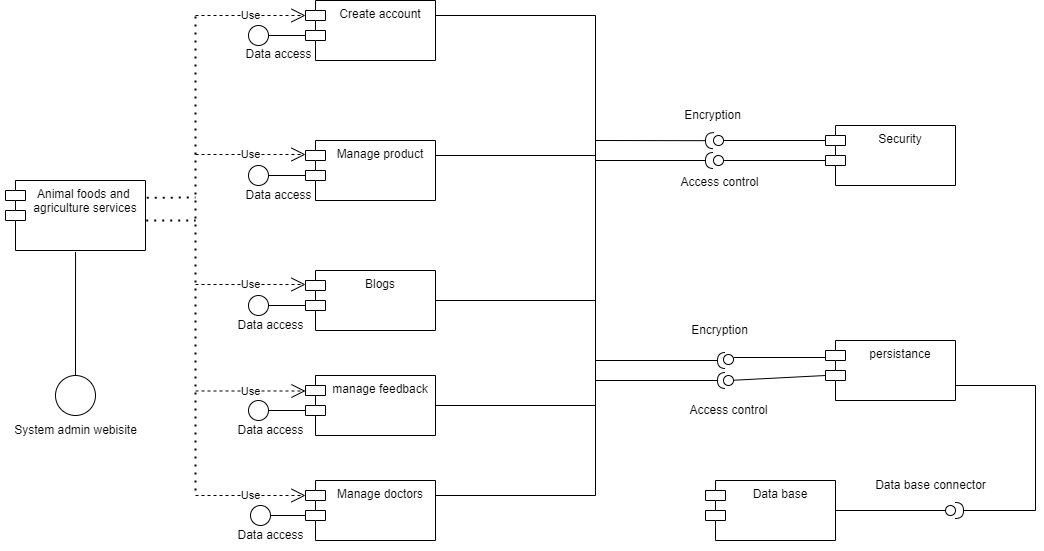

The diagram above was exported from draw.io. Its source (the exported page's mxGraphModel, read from the mxfile embedded in the PNG):
<mxGraphModel dx="1020" dy="539" grid="1" gridSize="10" guides="1" tooltips="1" connect="1" arrows="1" fold="1" page="1" pageScale="1" pageWidth="1600" pageHeight="900" math="0" shadow="0">
  <root>
    <mxCell id="0" />
    <mxCell id="1" parent="0" />
    <mxCell id="CCeVfcZohiiqwa3lVRY--1" value="" style="ellipse;whiteSpace=wrap;html=1;" parent="1" vertex="1">
      <mxGeometry x="100" y="395" width="40" height="40" as="geometry" />
    </mxCell>
    <mxCell id="CCeVfcZohiiqwa3lVRY--2" value="System admin webisite" style="text;html=1;align=center;verticalAlign=middle;resizable=0;points=[];autosize=1;strokeColor=none;fillColor=none;" parent="1" vertex="1">
      <mxGeometry x="45" y="435" width="150" height="30" as="geometry" />
    </mxCell>
    <mxCell id="CCeVfcZohiiqwa3lVRY--8" value="" style="endArrow=none;html=1;rounded=0;entryX=0.417;entryY=1.017;entryDx=0;entryDy=0;entryPerimeter=0;exitX=0.5;exitY=0;exitDx=0;exitDy=0;" parent="1" source="CCeVfcZohiiqwa3lVRY--1" edge="1">
      <mxGeometry width="50" height="50" relative="1" as="geometry">
        <mxPoint x="110" y="360" as="sourcePoint" />
        <mxPoint x="120.03999999999996" y="271.36" as="targetPoint" />
      </mxGeometry>
    </mxCell>
    <mxCell id="CCeVfcZohiiqwa3lVRY--13" value="" style="endArrow=none;dashed=1;html=1;dashPattern=1 3;strokeWidth=2;rounded=0;exitX=1.011;exitY=0.342;exitDx=0;exitDy=0;exitPerimeter=0;" parent="1" edge="1">
      <mxGeometry width="50" height="50" relative="1" as="geometry">
        <mxPoint x="191.31999999999994" y="217.36" as="sourcePoint" />
        <mxPoint x="240" y="217" as="targetPoint" />
      </mxGeometry>
    </mxCell>
    <mxCell id="CCeVfcZohiiqwa3lVRY--14" value="" style="endArrow=none;dashed=1;html=1;dashPattern=1 3;strokeWidth=2;rounded=0;exitX=1.006;exitY=0.625;exitDx=0;exitDy=0;exitPerimeter=0;" parent="1" edge="1">
      <mxGeometry width="50" height="50" relative="1" as="geometry">
        <mxPoint x="190.72000000000003" y="240" as="sourcePoint" />
        <mxPoint x="240" y="240" as="targetPoint" />
      </mxGeometry>
    </mxCell>
    <mxCell id="CCeVfcZohiiqwa3lVRY--15" value="" style="endArrow=none;dashed=1;html=1;dashPattern=1 3;strokeWidth=2;rounded=0;" parent="1" edge="1">
      <mxGeometry width="50" height="50" relative="1" as="geometry">
        <mxPoint x="240" y="510" as="sourcePoint" />
        <mxPoint x="240" y="30" as="targetPoint" />
      </mxGeometry>
    </mxCell>
    <mxCell id="CCeVfcZohiiqwa3lVRY--18" value="Manage product" style="shape=module;align=left;spacingLeft=20;align=center;verticalAlign=top;" parent="1" vertex="1">
      <mxGeometry x="350" y="160" width="130" height="60" as="geometry" />
    </mxCell>
    <mxCell id="CCeVfcZohiiqwa3lVRY--19" value="Create account" style="shape=module;align=left;spacingLeft=20;align=center;verticalAlign=top;" parent="1" vertex="1">
      <mxGeometry x="350" y="20" width="130" height="60" as="geometry" />
    </mxCell>
    <mxCell id="CCeVfcZohiiqwa3lVRY--23" value="Use" style="endArrow=open;endSize=12;dashed=1;html=1;rounded=0;entryX=0;entryY=0;entryDx=0;entryDy=15;entryPerimeter=0;" parent="1" target="CCeVfcZohiiqwa3lVRY--19" edge="1">
      <mxGeometry width="160" relative="1" as="geometry">
        <mxPoint x="240" y="35" as="sourcePoint" />
        <mxPoint x="440" y="100" as="targetPoint" />
      </mxGeometry>
    </mxCell>
    <mxCell id="CCeVfcZohiiqwa3lVRY--25" value="" style="ellipse;whiteSpace=wrap;html=1;aspect=fixed;" parent="1" vertex="1">
      <mxGeometry x="293" y="45" width="20" height="20" as="geometry" />
    </mxCell>
    <mxCell id="CCeVfcZohiiqwa3lVRY--26" value="" style="endArrow=none;html=1;rounded=0;exitX=1;exitY=0.5;exitDx=0;exitDy=0;entryX=0;entryY=0;entryDx=0;entryDy=35;entryPerimeter=0;" parent="1" source="CCeVfcZohiiqwa3lVRY--25" target="CCeVfcZohiiqwa3lVRY--19" edge="1">
      <mxGeometry width="50" height="50" relative="1" as="geometry">
        <mxPoint x="320" y="150" as="sourcePoint" />
        <mxPoint x="370" y="100" as="targetPoint" />
      </mxGeometry>
    </mxCell>
    <mxCell id="CCeVfcZohiiqwa3lVRY--28" value="Data access" style="text;html=1;align=center;verticalAlign=middle;resizable=0;points=[];autosize=1;strokeColor=none;fillColor=none;" parent="1" vertex="1">
      <mxGeometry x="278" y="59" width="90" height="30" as="geometry" />
    </mxCell>
    <mxCell id="CCeVfcZohiiqwa3lVRY--29" value="Use" style="endArrow=open;endSize=12;dashed=1;html=1;rounded=0;entryX=0;entryY=0;entryDx=0;entryDy=15;entryPerimeter=0;" parent="1" edge="1">
      <mxGeometry width="160" relative="1" as="geometry">
        <mxPoint x="240" y="174" as="sourcePoint" />
        <mxPoint x="350" y="174" as="targetPoint" />
      </mxGeometry>
    </mxCell>
    <mxCell id="CCeVfcZohiiqwa3lVRY--30" value="" style="ellipse;whiteSpace=wrap;html=1;aspect=fixed;" parent="1" vertex="1">
      <mxGeometry x="293" y="185" width="20" height="20" as="geometry" />
    </mxCell>
    <mxCell id="CCeVfcZohiiqwa3lVRY--31" value="" style="endArrow=none;html=1;rounded=0;exitX=1;exitY=0.5;exitDx=0;exitDy=0;entryX=0;entryY=0;entryDx=0;entryDy=35;entryPerimeter=0;" parent="1" source="CCeVfcZohiiqwa3lVRY--30" target="CCeVfcZohiiqwa3lVRY--18" edge="1">
      <mxGeometry width="50" height="50" relative="1" as="geometry">
        <mxPoint x="320" y="280" as="sourcePoint" />
        <mxPoint x="370" y="230" as="targetPoint" />
      </mxGeometry>
    </mxCell>
    <mxCell id="CCeVfcZohiiqwa3lVRY--32" value="Data access" style="text;html=1;align=center;verticalAlign=middle;resizable=0;points=[];autosize=1;strokeColor=none;fillColor=none;" parent="1" vertex="1">
      <mxGeometry x="278" y="200" width="90" height="30" as="geometry" />
    </mxCell>
    <mxCell id="CCeVfcZohiiqwa3lVRY--33" value="Blogs" style="shape=module;align=left;spacingLeft=20;align=center;verticalAlign=top;" parent="1" vertex="1">
      <mxGeometry x="350" y="290" width="130" height="60" as="geometry" />
    </mxCell>
    <mxCell id="CCeVfcZohiiqwa3lVRY--34" value="Use" style="endArrow=open;endSize=12;dashed=1;html=1;rounded=0;entryX=0;entryY=0;entryDx=0;entryDy=15;entryPerimeter=0;" parent="1" edge="1">
      <mxGeometry width="160" relative="1" as="geometry">
        <mxPoint x="240" y="304" as="sourcePoint" />
        <mxPoint x="350" y="304" as="targetPoint" />
      </mxGeometry>
    </mxCell>
    <mxCell id="CCeVfcZohiiqwa3lVRY--35" value="" style="ellipse;whiteSpace=wrap;html=1;aspect=fixed;" parent="1" vertex="1">
      <mxGeometry x="293" y="315" width="20" height="20" as="geometry" />
    </mxCell>
    <mxCell id="CCeVfcZohiiqwa3lVRY--36" value="" style="endArrow=none;html=1;rounded=0;exitX=1;exitY=0.5;exitDx=0;exitDy=0;entryX=0;entryY=0;entryDx=0;entryDy=35;entryPerimeter=0;" parent="1" source="CCeVfcZohiiqwa3lVRY--35" target="CCeVfcZohiiqwa3lVRY--33" edge="1">
      <mxGeometry width="50" height="50" relative="1" as="geometry">
        <mxPoint x="340" y="420" as="sourcePoint" />
        <mxPoint x="390" y="370" as="targetPoint" />
      </mxGeometry>
    </mxCell>
    <mxCell id="CCeVfcZohiiqwa3lVRY--37" value="Data access" style="text;html=1;align=center;verticalAlign=middle;resizable=0;points=[];autosize=1;strokeColor=none;fillColor=none;" parent="1" vertex="1">
      <mxGeometry x="270" y="330" width="90" height="30" as="geometry" />
    </mxCell>
    <mxCell id="CCeVfcZohiiqwa3lVRY--38" value="manage feedback" style="shape=module;align=left;spacingLeft=20;align=center;verticalAlign=top;" parent="1" vertex="1">
      <mxGeometry x="350" y="395" width="130" height="60" as="geometry" />
    </mxCell>
    <mxCell id="CCeVfcZohiiqwa3lVRY--39" value="Use" style="endArrow=open;endSize=12;dashed=1;html=1;rounded=0;entryX=0;entryY=0;entryDx=0;entryDy=15;entryPerimeter=0;" parent="1" edge="1">
      <mxGeometry width="160" relative="1" as="geometry">
        <mxPoint x="240" y="410.5" as="sourcePoint" />
        <mxPoint x="350" y="410.5" as="targetPoint" />
      </mxGeometry>
    </mxCell>
    <mxCell id="CCeVfcZohiiqwa3lVRY--40" value="" style="ellipse;whiteSpace=wrap;html=1;aspect=fixed;" parent="1" vertex="1">
      <mxGeometry x="293" y="420" width="20" height="20" as="geometry" />
    </mxCell>
    <mxCell id="CCeVfcZohiiqwa3lVRY--41" value="" style="endArrow=none;html=1;rounded=0;exitX=1;exitY=0.5;exitDx=0;exitDy=0;entryX=0;entryY=0;entryDx=0;entryDy=35;entryPerimeter=0;" parent="1" source="CCeVfcZohiiqwa3lVRY--40" target="CCeVfcZohiiqwa3lVRY--38" edge="1">
      <mxGeometry width="50" height="50" relative="1" as="geometry">
        <mxPoint x="330" y="540" as="sourcePoint" />
        <mxPoint x="380" y="490" as="targetPoint" />
      </mxGeometry>
    </mxCell>
    <mxCell id="CCeVfcZohiiqwa3lVRY--42" value="Data access" style="text;html=1;align=center;verticalAlign=middle;resizable=0;points=[];autosize=1;strokeColor=none;fillColor=none;" parent="1" vertex="1">
      <mxGeometry x="270" y="435" width="90" height="30" as="geometry" />
    </mxCell>
    <mxCell id="CCeVfcZohiiqwa3lVRY--43" value="Manage doctors" style="shape=module;align=left;spacingLeft=20;align=center;verticalAlign=top;" parent="1" vertex="1">
      <mxGeometry x="350" y="500" width="130" height="60" as="geometry" />
    </mxCell>
    <mxCell id="CCeVfcZohiiqwa3lVRY--44" value="Use" style="endArrow=open;endSize=12;dashed=1;html=1;rounded=0;entryX=0;entryY=0;entryDx=0;entryDy=15;entryPerimeter=0;" parent="1" edge="1">
      <mxGeometry width="160" relative="1" as="geometry">
        <mxPoint x="240" y="515" as="sourcePoint" />
        <mxPoint x="350" y="515" as="targetPoint" />
      </mxGeometry>
    </mxCell>
    <mxCell id="CCeVfcZohiiqwa3lVRY--45" value="" style="ellipse;whiteSpace=wrap;html=1;aspect=fixed;" parent="1" vertex="1">
      <mxGeometry x="295" y="525" width="20" height="20" as="geometry" />
    </mxCell>
    <mxCell id="CCeVfcZohiiqwa3lVRY--46" value="" style="endArrow=none;html=1;rounded=0;exitX=1;exitY=0.5;exitDx=0;exitDy=0;entryX=0;entryY=0;entryDx=0;entryDy=35;entryPerimeter=0;" parent="1" source="CCeVfcZohiiqwa3lVRY--45" target="CCeVfcZohiiqwa3lVRY--43" edge="1">
      <mxGeometry width="50" height="50" relative="1" as="geometry">
        <mxPoint x="320" y="620" as="sourcePoint" />
        <mxPoint x="370" y="570" as="targetPoint" />
      </mxGeometry>
    </mxCell>
    <mxCell id="CCeVfcZohiiqwa3lVRY--47" value="Data access" style="text;html=1;align=center;verticalAlign=middle;resizable=0;points=[];autosize=1;strokeColor=none;fillColor=none;" parent="1" vertex="1">
      <mxGeometry x="270" y="540" width="90" height="30" as="geometry" />
    </mxCell>
    <mxCell id="CCeVfcZohiiqwa3lVRY--48" value="Animal foods and &#10;agriculture services" style="shape=module;align=left;spacingLeft=20;align=center;verticalAlign=top;" parent="1" vertex="1">
      <mxGeometry x="50" y="200" width="140" height="70" as="geometry" />
    </mxCell>
    <mxCell id="CCeVfcZohiiqwa3lVRY--49" value="" style="endArrow=none;html=1;rounded=0;entryX=1;entryY=0.25;entryDx=0;entryDy=0;exitX=1;exitY=0.25;exitDx=0;exitDy=0;" parent="1" source="CCeVfcZohiiqwa3lVRY--43" target="CCeVfcZohiiqwa3lVRY--19" edge="1">
      <mxGeometry width="50" height="50" relative="1" as="geometry">
        <mxPoint x="640" y="520" as="sourcePoint" />
        <mxPoint x="750" y="150" as="targetPoint" />
        <Array as="points">
          <mxPoint x="640" y="515" />
          <mxPoint x="640" y="35" />
        </Array>
      </mxGeometry>
    </mxCell>
    <mxCell id="CCeVfcZohiiqwa3lVRY--50" value="" style="endArrow=none;html=1;rounded=0;exitX=1;exitY=0.25;exitDx=0;exitDy=0;" parent="1" source="CCeVfcZohiiqwa3lVRY--18" edge="1">
      <mxGeometry width="50" height="50" relative="1" as="geometry">
        <mxPoint x="530" y="220" as="sourcePoint" />
        <mxPoint x="640" y="175" as="targetPoint" />
      </mxGeometry>
    </mxCell>
    <mxCell id="CCeVfcZohiiqwa3lVRY--51" value="" style="endArrow=none;html=1;rounded=0;exitX=1;exitY=0.5;exitDx=0;exitDy=0;" parent="1" source="CCeVfcZohiiqwa3lVRY--33" edge="1">
      <mxGeometry width="50" height="50" relative="1" as="geometry">
        <mxPoint x="530" y="340" as="sourcePoint" />
        <mxPoint x="640" y="320" as="targetPoint" />
      </mxGeometry>
    </mxCell>
    <mxCell id="CCeVfcZohiiqwa3lVRY--52" value="" style="endArrow=none;html=1;rounded=0;exitX=1;exitY=0.5;exitDx=0;exitDy=0;" parent="1" source="CCeVfcZohiiqwa3lVRY--38" edge="1">
      <mxGeometry width="50" height="50" relative="1" as="geometry">
        <mxPoint x="540" y="460" as="sourcePoint" />
        <mxPoint x="640" y="425" as="targetPoint" />
      </mxGeometry>
    </mxCell>
    <mxCell id="CCeVfcZohiiqwa3lVRY--53" value="Security" style="shape=module;align=left;spacingLeft=20;align=center;verticalAlign=top;" parent="1" vertex="1">
      <mxGeometry x="870" y="145" width="130" height="60" as="geometry" />
    </mxCell>
    <mxCell id="CCeVfcZohiiqwa3lVRY--54" value="persistance" style="shape=module;align=left;spacingLeft=20;align=center;verticalAlign=top;" parent="1" vertex="1">
      <mxGeometry x="870" y="360" width="130" height="60" as="geometry" />
    </mxCell>
    <mxCell id="CCeVfcZohiiqwa3lVRY--55" value="" style="rounded=0;orthogonalLoop=1;jettySize=auto;html=1;endArrow=none;endFill=0;sketch=0;sourcePerimeterSpacing=0;targetPerimeterSpacing=0;exitX=0;exitY=0;exitDx=0;exitDy=15;exitPerimeter=0;" parent="1" source="CCeVfcZohiiqwa3lVRY--53" target="CCeVfcZohiiqwa3lVRY--57" edge="1">
      <mxGeometry relative="1" as="geometry">
        <mxPoint x="640" y="165" as="sourcePoint" />
      </mxGeometry>
    </mxCell>
    <mxCell id="CCeVfcZohiiqwa3lVRY--57" value="" style="ellipse;whiteSpace=wrap;html=1;align=center;aspect=fixed;resizable=0;points=[];outlineConnect=0;sketch=0;" parent="1" vertex="1">
      <mxGeometry x="758" y="155" width="10" height="10" as="geometry" />
    </mxCell>
    <mxCell id="CCeVfcZohiiqwa3lVRY--58" value="" style="rounded=0;orthogonalLoop=1;jettySize=auto;html=1;endArrow=none;endFill=0;sketch=0;sourcePerimeterSpacing=0;targetPerimeterSpacing=0;exitX=0;exitY=0;exitDx=0;exitDy=35;exitPerimeter=0;" parent="1" source="CCeVfcZohiiqwa3lVRY--53" target="CCeVfcZohiiqwa3lVRY--60" edge="1">
      <mxGeometry relative="1" as="geometry">
        <mxPoint x="950" y="59" as="sourcePoint" />
      </mxGeometry>
    </mxCell>
    <mxCell id="CCeVfcZohiiqwa3lVRY--59" value="" style="rounded=0;orthogonalLoop=1;jettySize=auto;html=1;endArrow=halfCircle;endFill=0;endSize=6;strokeWidth=1;sketch=0;" parent="1" edge="1">
      <mxGeometry relative="1" as="geometry">
        <mxPoint x="640" y="160" as="sourcePoint" />
        <mxPoint x="758.0036941268063" y="160.19216561050746" as="targetPoint" />
      </mxGeometry>
    </mxCell>
    <mxCell id="CCeVfcZohiiqwa3lVRY--60" value="" style="ellipse;whiteSpace=wrap;html=1;align=center;aspect=fixed;resizable=0;points=[];outlineConnect=0;sketch=0;" parent="1" vertex="1">
      <mxGeometry x="758" y="175" width="10" height="10" as="geometry" />
    </mxCell>
    <mxCell id="CCeVfcZohiiqwa3lVRY--61" value="Encryption" style="text;html=1;align=center;verticalAlign=middle;resizable=0;points=[];autosize=1;strokeColor=none;fillColor=none;" parent="1" vertex="1">
      <mxGeometry x="717" y="120" width="80" height="30" as="geometry" />
    </mxCell>
    <mxCell id="CCeVfcZohiiqwa3lVRY--63" value="" style="rounded=0;orthogonalLoop=1;jettySize=auto;html=1;endArrow=halfCircle;endFill=0;endSize=6;strokeWidth=1;sketch=0;" parent="1" target="CCeVfcZohiiqwa3lVRY--60" edge="1">
      <mxGeometry relative="1" as="geometry">
        <mxPoint x="640" y="180" as="sourcePoint" />
        <mxPoint x="768.0036941268063" y="170.19216561050746" as="targetPoint" />
      </mxGeometry>
    </mxCell>
    <mxCell id="CCeVfcZohiiqwa3lVRY--64" value="Access control" style="text;html=1;align=center;verticalAlign=middle;resizable=0;points=[];autosize=1;strokeColor=none;fillColor=none;" parent="1" vertex="1">
      <mxGeometry x="714" y="187" width="100" height="30" as="geometry" />
    </mxCell>
    <mxCell id="CCeVfcZohiiqwa3lVRY--65" value="" style="rounded=0;orthogonalLoop=1;jettySize=auto;html=1;endArrow=none;endFill=0;sketch=0;sourcePerimeterSpacing=0;targetPerimeterSpacing=0;exitX=0;exitY=0;exitDx=0;exitDy=15;exitPerimeter=0;" parent="1" edge="1">
      <mxGeometry relative="1" as="geometry">
        <mxPoint x="870" y="377" as="sourcePoint" />
        <mxPoint x="778" y="377" as="targetPoint" />
      </mxGeometry>
    </mxCell>
    <mxCell id="CCeVfcZohiiqwa3lVRY--66" value="" style="rounded=0;orthogonalLoop=1;jettySize=auto;html=1;endArrow=halfCircle;endFill=0;endSize=6;strokeWidth=1;sketch=0;" parent="1" edge="1">
      <mxGeometry relative="1" as="geometry">
        <mxPoint x="640" y="380" as="sourcePoint" />
        <mxPoint x="770" y="380" as="targetPoint" />
      </mxGeometry>
    </mxCell>
    <mxCell id="CCeVfcZohiiqwa3lVRY--67" value="" style="ellipse;whiteSpace=wrap;html=1;align=center;aspect=fixed;resizable=0;points=[];outlineConnect=0;sketch=0;" parent="1" vertex="1">
      <mxGeometry x="768" y="374" width="10" height="10" as="geometry" />
    </mxCell>
    <mxCell id="CCeVfcZohiiqwa3lVRY--69" value="Encryption" style="text;html=1;align=center;verticalAlign=middle;resizable=0;points=[];autosize=1;strokeColor=none;fillColor=none;" parent="1" vertex="1">
      <mxGeometry x="724" y="335" width="80" height="30" as="geometry" />
    </mxCell>
    <mxCell id="CCeVfcZohiiqwa3lVRY--70" value="" style="rounded=0;orthogonalLoop=1;jettySize=auto;html=1;endArrow=none;endFill=0;sketch=0;sourcePerimeterSpacing=0;targetPerimeterSpacing=0;exitX=0;exitY=0;exitDx=0;exitDy=35;exitPerimeter=0;" parent="1" source="CCeVfcZohiiqwa3lVRY--54" target="CCeVfcZohiiqwa3lVRY--72" edge="1">
      <mxGeometry relative="1" as="geometry">
        <mxPoint x="737" y="460" as="sourcePoint" />
      </mxGeometry>
    </mxCell>
    <mxCell id="CCeVfcZohiiqwa3lVRY--71" value="" style="rounded=0;orthogonalLoop=1;jettySize=auto;html=1;endArrow=halfCircle;endFill=0;endSize=6;strokeWidth=1;sketch=0;" parent="1" edge="1">
      <mxGeometry relative="1" as="geometry">
        <mxPoint x="640" y="400" as="sourcePoint" />
        <mxPoint x="770" y="400" as="targetPoint" />
      </mxGeometry>
    </mxCell>
    <mxCell id="CCeVfcZohiiqwa3lVRY--72" value="" style="ellipse;whiteSpace=wrap;html=1;align=center;aspect=fixed;resizable=0;points=[];outlineConnect=0;sketch=0;" parent="1" vertex="1">
      <mxGeometry x="768" y="395" width="10" height="10" as="geometry" />
    </mxCell>
    <mxCell id="CCeVfcZohiiqwa3lVRY--73" value="Access control" style="text;html=1;align=center;verticalAlign=middle;resizable=0;points=[];autosize=1;strokeColor=none;fillColor=none;" parent="1" vertex="1">
      <mxGeometry x="723" y="415" width="100" height="30" as="geometry" />
    </mxCell>
    <mxCell id="CCeVfcZohiiqwa3lVRY--74" value="Data base" style="shape=module;align=left;spacingLeft=20;align=center;verticalAlign=top;" parent="1" vertex="1">
      <mxGeometry x="750" y="500" width="130" height="60" as="geometry" />
    </mxCell>
    <mxCell id="CCeVfcZohiiqwa3lVRY--75" value="" style="rounded=0;orthogonalLoop=1;jettySize=auto;html=1;endArrow=none;endFill=0;sketch=0;sourcePerimeterSpacing=0;targetPerimeterSpacing=0;exitX=1;exitY=0.5;exitDx=0;exitDy=0;" parent="1" source="CCeVfcZohiiqwa3lVRY--74" target="CCeVfcZohiiqwa3lVRY--77" edge="1">
      <mxGeometry relative="1" as="geometry">
        <mxPoint x="1040" y="460" as="sourcePoint" />
      </mxGeometry>
    </mxCell>
    <mxCell id="CCeVfcZohiiqwa3lVRY--76" value="" style="rounded=0;orthogonalLoop=1;jettySize=auto;html=1;endArrow=halfCircle;endFill=0;endSize=6;strokeWidth=1;sketch=0;exitX=1;exitY=0.75;exitDx=0;exitDy=0;" parent="1" source="CCeVfcZohiiqwa3lVRY--54" target="CCeVfcZohiiqwa3lVRY--77" edge="1">
      <mxGeometry relative="1" as="geometry">
        <mxPoint x="1080" y="460" as="sourcePoint" />
        <mxPoint x="1010" y="540" as="targetPoint" />
        <Array as="points">
          <mxPoint x="1080" y="405" />
          <mxPoint x="1080" y="530" />
        </Array>
      </mxGeometry>
    </mxCell>
    <mxCell id="CCeVfcZohiiqwa3lVRY--77" value="" style="ellipse;whiteSpace=wrap;html=1;align=center;aspect=fixed;resizable=0;points=[];outlineConnect=0;sketch=0;" parent="1" vertex="1">
      <mxGeometry x="990" y="525" width="10" height="10" as="geometry" />
    </mxCell>
    <mxCell id="CCeVfcZohiiqwa3lVRY--78" value="Data base connector" style="text;html=1;align=center;verticalAlign=middle;resizable=0;points=[];autosize=1;strokeColor=none;fillColor=none;" parent="1" vertex="1">
      <mxGeometry x="910" y="490" width="130" height="30" as="geometry" />
    </mxCell>
  </root>
</mxGraphModel>